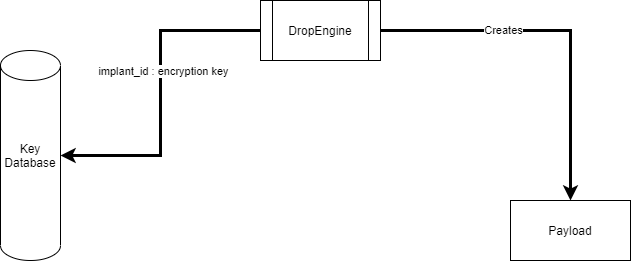

The diagram above was exported from draw.io. Its source (the exported page's mxGraphModel, read from the mxfile embedded in the PNG):
<mxGraphModel dx="2247" dy="784" grid="1" gridSize="10" guides="1" tooltips="1" connect="1" arrows="1" fold="1" page="1" pageScale="1" pageWidth="827" pageHeight="1169" math="0" shadow="0">
  <root>
    <mxCell id="0" />
    <mxCell id="1" parent="0" />
    <mxCell id="2" value="Payload" style="rounded=0;whiteSpace=wrap;html=1;" vertex="1" parent="1">
      <mxGeometry x="130" y="440" width="120" height="60" as="geometry" />
    </mxCell>
    <mxCell id="3" style="edgeStyle=orthogonalEdgeStyle;rounded=0;orthogonalLoop=1;jettySize=auto;html=1;strokeWidth=3;" edge="1" source="7" target="2" parent="1">
      <mxGeometry relative="1" as="geometry" />
    </mxCell>
    <mxCell id="4" value="Creates" style="edgeLabel;html=1;align=center;verticalAlign=middle;resizable=0;points=[];" vertex="1" connectable="0" parent="3">
      <mxGeometry x="-0.325" y="1" relative="1" as="geometry">
        <mxPoint as="offset" />
      </mxGeometry>
    </mxCell>
    <mxCell id="5" style="edgeStyle=orthogonalEdgeStyle;rounded=0;orthogonalLoop=1;jettySize=auto;html=1;strokeWidth=3;" edge="1" source="7" target="8" parent="1">
      <mxGeometry relative="1" as="geometry" />
    </mxCell>
    <mxCell id="6" value="implant_id : encryption key" style="edgeLabel;html=1;align=center;verticalAlign=middle;resizable=0;points=[];" vertex="1" connectable="0" parent="5">
      <mxGeometry x="-0.1378" y="2" relative="1" as="geometry">
        <mxPoint as="offset" />
      </mxGeometry>
    </mxCell>
    <mxCell id="7" value="DropEngine" style="shape=process;whiteSpace=wrap;html=1;backgroundOutline=1;" vertex="1" parent="1">
      <mxGeometry x="-120" y="240" width="120" height="60" as="geometry" />
    </mxCell>
    <mxCell id="8" value="Key Database" style="shape=cylinder2;whiteSpace=wrap;html=1;boundedLbl=1;backgroundOutline=1;size=15;" vertex="1" parent="1">
      <mxGeometry x="-380" y="290" width="60" height="210" as="geometry" />
    </mxCell>
  </root>
</mxGraphModel>